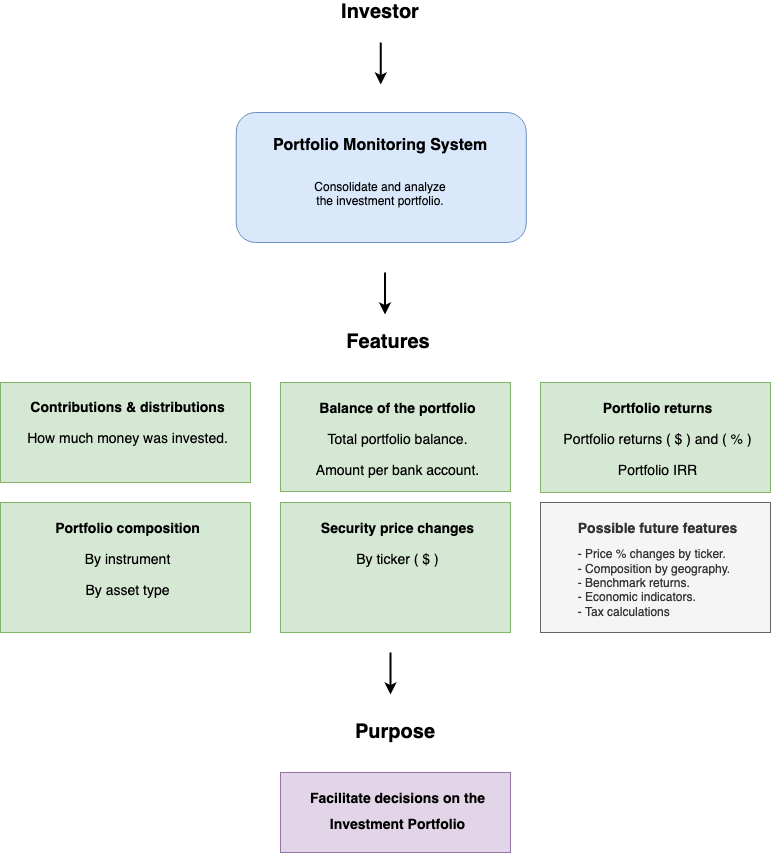

The diagram above was exported from draw.io. Its source (the exported page's mxGraphModel, read from the mxfile embedded in the PNG):
<mxGraphModel dx="2276" dy="795" grid="1" gridSize="10" guides="1" tooltips="1" connect="1" arrows="1" fold="1" page="1" pageScale="1" pageWidth="850" pageHeight="1100" math="0" shadow="0">
  <root>
    <mxCell id="0" />
    <mxCell id="1" parent="0" />
    <mxCell id="H3eHAvDpGjM0TK4M8ZNy-6" value="" style="rounded=1;whiteSpace=wrap;html=1;fillColor=#dae8fc;strokeColor=#6c8ebf;" parent="1" vertex="1">
      <mxGeometry x="-574.25" y="170" width="290" height="130" as="geometry" />
    </mxCell>
    <mxCell id="H3eHAvDpGjM0TK4M8ZNy-8" value="&lt;h1 style=&quot;font-size: 16px&quot;&gt;&lt;font style=&quot;font-size: 16px&quot;&gt;Portfolio Monitoring System&lt;/font&gt;&lt;/h1&gt;&lt;div&gt;&lt;br&gt;&lt;/div&gt;&lt;div&gt;Consolidate and analyze&lt;/div&gt;&lt;div&gt;the investment portfolio.&lt;br&gt;&lt;/div&gt;" style="text;html=1;strokeColor=none;fillColor=none;spacing=5;spacingTop=-20;whiteSpace=wrap;overflow=hidden;rounded=0;align=center;" parent="1" vertex="1">
      <mxGeometry x="-547.75" y="193" width="235.5" height="119" as="geometry" />
    </mxCell>
    <mxCell id="TFTHXF6kSo4xdHMvZ5Ub-1" value="&lt;h1 style=&quot;font-size: 14px&quot; align=&quot;center&quot;&gt;&lt;font style=&quot;font-size: 14px&quot;&gt;Portfolio returns&lt;/font&gt;&lt;/h1&gt;&lt;p style=&quot;font-size: 14px&quot; align=&quot;center&quot;&gt;&lt;font style=&quot;font-size: 14px&quot;&gt;Portfolio returns ( $ ) and ( % )&lt;br&gt;&lt;/font&gt;&lt;/p&gt;&lt;p style=&quot;font-size: 14px&quot; align=&quot;center&quot;&gt;&lt;font style=&quot;font-size: 14px&quot;&gt;Portfolio IRR&lt;br&gt;&lt;/font&gt;&lt;/p&gt;&lt;p style=&quot;font-size: 14px&quot; align=&quot;center&quot;&gt;&lt;font style=&quot;font-size: 14px&quot;&gt;&lt;br&gt;&lt;/font&gt;&lt;/p&gt;" style="text;html=1;spacing=5;spacingTop=0;whiteSpace=wrap;overflow=hidden;rounded=0;fillColor=#d5e8d4;strokeColor=#82b366;spacingLeft=5;align=center;" parent="1" vertex="1">
      <mxGeometry x="-270" y="440" width="230" height="110" as="geometry" />
    </mxCell>
    <mxCell id="TFTHXF6kSo4xdHMvZ5Ub-2" value="&lt;p style=&quot;line-height: 170%&quot; align=&quot;center&quot;&gt;&lt;/p&gt;&lt;h1 style=&quot;font-size: 14px&quot; align=&quot;center&quot;&gt;&lt;font style=&quot;font-size: 14px&quot;&gt;Contributions &amp;amp; distributions&lt;br&gt;&lt;/font&gt;&lt;/h1&gt;&lt;p style=&quot;font-size: 14px&quot; align=&quot;center&quot;&gt;How much money was invested&lt;font style=&quot;font-size: 14px&quot;&gt;.&lt;br&gt;&lt;/font&gt;&lt;/p&gt;&lt;p align=&quot;center&quot;&gt;&lt;/p&gt;" style="text;html=1;strokeColor=#82b366;fillColor=#d5e8d4;spacing=1;spacingTop=0;whiteSpace=wrap;overflow=hidden;rounded=0;align=center;spacingLeft=5;" parent="1" vertex="1">
      <mxGeometry x="-810" y="440" width="250" height="100" as="geometry" />
    </mxCell>
    <mxCell id="TFTHXF6kSo4xdHMvZ5Ub-3" value="&lt;h1 style=&quot;font-size: 14px&quot; align=&quot;center&quot;&gt;&lt;font style=&quot;font-size: 14px&quot;&gt;Balance of the portfolio&lt;br&gt;&lt;/font&gt;&lt;/h1&gt;&lt;p style=&quot;font-size: 14px&quot; align=&quot;center&quot;&gt;Total portfolio balance. &lt;br&gt;&lt;/p&gt;&lt;p style=&quot;font-size: 14px&quot; align=&quot;center&quot;&gt;&lt;font style=&quot;font-size: 14px&quot;&gt;Amount per bank account.&lt;br&gt;&lt;/font&gt;&lt;/p&gt;" style="text;html=1;strokeColor=#82b366;fillColor=#d5e8d4;spacing=5;spacingTop=0;whiteSpace=wrap;overflow=hidden;rounded=0;spacingLeft=5;align=center;" parent="1" vertex="1">
      <mxGeometry x="-530" y="440" width="230" height="109" as="geometry" />
    </mxCell>
    <mxCell id="TFTHXF6kSo4xdHMvZ5Ub-4" value="&lt;h1 style=&quot;font-size: 14px&quot; align=&quot;center&quot;&gt;&lt;font style=&quot;font-size: 14px&quot;&gt;Portfolio composition&lt;br&gt;&lt;/font&gt;&lt;/h1&gt;&lt;p style=&quot;font-size: 14px&quot; align=&quot;center&quot;&gt;By instrument&lt;br&gt;&lt;/p&gt;&lt;p style=&quot;font-size: 14px&quot; align=&quot;center&quot;&gt;By asset type&lt;/p&gt;&lt;p style=&quot;font-size: 14px&quot; align=&quot;center&quot;&gt;&lt;font style=&quot;font-size: 14px&quot;&gt;&lt;br&gt;&lt;/font&gt;&lt;/p&gt;" style="text;html=1;strokeColor=#82b366;fillColor=#d5e8d4;spacing=5;spacingTop=0;whiteSpace=wrap;overflow=hidden;rounded=0;spacingLeft=5;align=center;" parent="1" vertex="1">
      <mxGeometry x="-810" y="560" width="250" height="130" as="geometry" />
    </mxCell>
    <mxCell id="TFTHXF6kSo4xdHMvZ5Ub-5" value="&lt;h1 style=&quot;font-size: 14px&quot; align=&quot;center&quot;&gt;Security price changes&lt;font style=&quot;font-size: 14px&quot;&gt;&lt;br&gt;&lt;/font&gt;&lt;/h1&gt;&lt;p style=&quot;font-size: 14px&quot; align=&quot;center&quot;&gt;By ticker ( $ )&lt;br&gt;&lt;/p&gt;&lt;p style=&quot;font-size: 14px&quot; align=&quot;center&quot;&gt;&lt;font style=&quot;font-size: 14px&quot;&gt;&lt;br&gt;&lt;/font&gt;&lt;/p&gt;" style="text;html=1;strokeColor=#82b366;fillColor=#d5e8d4;spacing=5;spacingTop=0;whiteSpace=wrap;overflow=hidden;rounded=0;spacingLeft=5;align=center;" parent="1" vertex="1">
      <mxGeometry x="-530" y="560" width="230" height="130" as="geometry" />
    </mxCell>
    <mxCell id="_DFrN3ImZzAUXkoiwKhr-6" value="" style="endArrow=classic;html=1;entryX=0.5;entryY=0;entryDx=0;entryDy=0;strokeWidth=2;" parent="1" edge="1">
      <mxGeometry width="50" height="50" relative="1" as="geometry">
        <mxPoint x="-425.5" y="329.9999999999999" as="sourcePoint" />
        <mxPoint x="-425.5" y="372" as="targetPoint" />
      </mxGeometry>
    </mxCell>
    <mxCell id="MQg_UJOEERd9PaazHrnp-1" value="&lt;h1 style=&quot;font-size: 14px&quot;&gt;Facilitate decisions on the &lt;br&gt;&lt;/h1&gt;&lt;h1 style=&quot;font-size: 14px&quot;&gt;Investment Portfolio&lt;br&gt;&lt;/h1&gt;" style="text;html=1;strokeColor=#9673a6;fillColor=#e1d5e7;spacing=5;spacingTop=0;whiteSpace=wrap;overflow=hidden;rounded=0;spacingLeft=5;align=center;verticalAlign=middle;" parent="1" vertex="1">
      <mxGeometry x="-530" y="830" width="230" height="80" as="geometry" />
    </mxCell>
    <mxCell id="6CsDqJ4ZsvYGKiVUk8qB-2" value="" style="endArrow=classic;html=1;entryX=0.5;entryY=0;entryDx=0;entryDy=0;strokeWidth=2;" parent="1" edge="1">
      <mxGeometry width="50" height="50" relative="1" as="geometry">
        <mxPoint x="-420" y="710" as="sourcePoint" />
        <mxPoint x="-420" y="752" as="targetPoint" />
      </mxGeometry>
    </mxCell>
    <mxCell id="ALGx5qAreIQYBCvoCK-W-3" value="&lt;b&gt;&lt;font style=&quot;font-size: 20px&quot;&gt;Features&lt;/font&gt;&lt;/b&gt;" style="text;html=1;strokeColor=none;fillColor=none;align=center;verticalAlign=middle;whiteSpace=wrap;rounded=0;" parent="1" vertex="1">
      <mxGeometry x="-442.25" y="390" width="40" height="20" as="geometry" />
    </mxCell>
    <mxCell id="ALGx5qAreIQYBCvoCK-W-5" value="&lt;font style=&quot;font-size: 20px&quot;&gt;&lt;b&gt;Purpose&lt;/b&gt;&lt;/font&gt;" style="text;html=1;strokeColor=none;fillColor=none;align=center;verticalAlign=middle;whiteSpace=wrap;rounded=0;" parent="1" vertex="1">
      <mxGeometry x="-435" y="780" width="40" height="20" as="geometry" />
    </mxCell>
    <mxCell id="GV2YUBlE_jPK1a1D5wM0-1" value="&lt;h1 style=&quot;font-size: 14px&quot; align=&quot;center&quot;&gt;Possible future features&lt;font style=&quot;font-size: 14px&quot;&gt;&lt;br&gt;&lt;/font&gt;&lt;/h1&gt;&lt;div align=&quot;left&quot;&gt;- Price % changes by ticker.&lt;br&gt;&lt;/div&gt;&lt;div align=&quot;left&quot;&gt;- Composition by geography.&lt;/div&gt;&lt;div align=&quot;left&quot;&gt;- Benchmark returns.&lt;br&gt;&lt;/div&gt;&lt;div align=&quot;left&quot;&gt;- Economic indicators.&lt;/div&gt;&lt;div align=&quot;left&quot;&gt;- Tax calculations&lt;br&gt;&lt;/div&gt;" style="text;html=1;strokeColor=#666666;fillColor=#f5f5f5;spacing=5;spacingTop=0;whiteSpace=wrap;overflow=hidden;rounded=0;spacingLeft=5;fontColor=#333333;align=center;" parent="1" vertex="1">
      <mxGeometry x="-270" y="560" width="230" height="130" as="geometry" />
    </mxCell>
    <mxCell id="3vs6nVCUZTSzHOi76Yyz-1" value="&lt;font style=&quot;font-size: 20px&quot;&gt;&lt;b&gt;&lt;font style=&quot;font-size: 20px&quot;&gt;Investor&lt;/font&gt;&lt;/b&gt;&lt;/font&gt;" style="text;html=1;strokeColor=none;fillColor=none;align=center;verticalAlign=middle;whiteSpace=wrap;rounded=0;" parent="1" vertex="1">
      <mxGeometry x="-475" y="60" width="90" height="20" as="geometry" />
    </mxCell>
    <mxCell id="xsVcRjdUpMsczJo1Kx_f-3" value="" style="endArrow=classic;html=1;entryX=0.5;entryY=0;entryDx=0;entryDy=0;strokeWidth=2;" parent="1" edge="1">
      <mxGeometry width="50" height="50" relative="1" as="geometry">
        <mxPoint x="-429.75" y="100" as="sourcePoint" />
        <mxPoint x="-429.75" y="142" as="targetPoint" />
      </mxGeometry>
    </mxCell>
  </root>
</mxGraphModel>